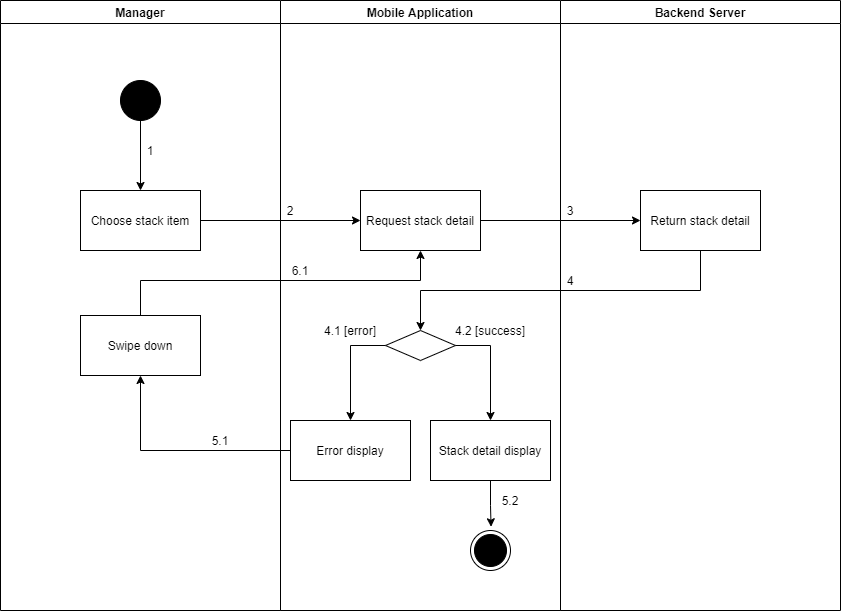

The diagram above was exported from draw.io. Its source (the exported page's mxGraphModel, read from the mxfile embedded in the PNG):
<mxGraphModel dx="868" dy="533" grid="1" gridSize="10" guides="1" tooltips="1" connect="1" arrows="1" fold="1" page="1" pageScale="1" pageWidth="1169" pageHeight="1654" math="0" shadow="0">
  <root>
    <mxCell id="wA-7TShCfM56BYGhn3rF-0" />
    <mxCell id="wA-7TShCfM56BYGhn3rF-1" parent="wA-7TShCfM56BYGhn3rF-0" />
    <mxCell id="FBAqB8mttQkc0M6bRazN-0" value="Manager" style="swimlane;startSize=23;" parent="wA-7TShCfM56BYGhn3rF-1" vertex="1">
      <mxGeometry x="1000" y="1030" width="280" height="610" as="geometry" />
    </mxCell>
    <mxCell id="FBAqB8mttQkc0M6bRazN-1" value="" style="verticalLabelPosition=bottom;verticalAlign=top;html=1;shape=mxgraph.flowchart.on-page_reference;fillColor=#000000;" parent="FBAqB8mttQkc0M6bRazN-0" vertex="1">
      <mxGeometry x="120" y="80" width="40" height="40" as="geometry" />
    </mxCell>
    <mxCell id="FBAqB8mttQkc0M6bRazN-2" value="1" style="text;html=1;strokeColor=none;fillColor=none;align=center;verticalAlign=middle;whiteSpace=wrap;rounded=0;" parent="FBAqB8mttQkc0M6bRazN-0" vertex="1">
      <mxGeometry x="140" y="140" width="20" height="20" as="geometry" />
    </mxCell>
    <mxCell id="FBAqB8mttQkc0M6bRazN-3" value="Swipe down" style="whiteSpace=wrap;html=1;fillColor=#FFFFFF;" parent="FBAqB8mttQkc0M6bRazN-0" vertex="1">
      <mxGeometry x="80" y="315" width="120" height="60" as="geometry" />
    </mxCell>
    <mxCell id="FBAqB8mttQkc0M6bRazN-4" value="Mobile Application" style="swimlane;" parent="wA-7TShCfM56BYGhn3rF-1" vertex="1">
      <mxGeometry x="1280" y="1030" width="280" height="610" as="geometry" />
    </mxCell>
    <mxCell id="FBAqB8mttQkc0M6bRazN-5" value="" style="ellipse;html=1;shape=endState;fillColor=#000000;strokeColor=#000000;align=center;" parent="FBAqB8mttQkc0M6bRazN-4" vertex="1">
      <mxGeometry x="190" y="530" width="40" height="40" as="geometry" />
    </mxCell>
    <mxCell id="FBAqB8mttQkc0M6bRazN-6" value="Request stack detail" style="whiteSpace=wrap;html=1;verticalAlign=middle;fillColor=#FFFFFF;align=center;" parent="FBAqB8mttQkc0M6bRazN-4" vertex="1">
      <mxGeometry x="80" y="190" width="120" height="60" as="geometry" />
    </mxCell>
    <mxCell id="FBAqB8mttQkc0M6bRazN-7" value="" style="rhombus;whiteSpace=wrap;html=1;fillColor=#FFFFFF;" parent="FBAqB8mttQkc0M6bRazN-4" vertex="1">
      <mxGeometry x="105" y="330" width="70" height="30" as="geometry" />
    </mxCell>
    <mxCell id="FBAqB8mttQkc0M6bRazN-8" value="Error display" style="whiteSpace=wrap;html=1;fillColor=#FFFFFF;" parent="FBAqB8mttQkc0M6bRazN-4" vertex="1">
      <mxGeometry x="10" y="420" width="120" height="60" as="geometry" />
    </mxCell>
    <mxCell id="FBAqB8mttQkc0M6bRazN-9" value="" style="edgeStyle=orthogonalEdgeStyle;rounded=0;orthogonalLoop=1;jettySize=auto;html=1;" parent="FBAqB8mttQkc0M6bRazN-4" source="FBAqB8mttQkc0M6bRazN-7" target="FBAqB8mttQkc0M6bRazN-8" edge="1">
      <mxGeometry relative="1" as="geometry">
        <Array as="points">
          <mxPoint x="70" y="345" />
        </Array>
      </mxGeometry>
    </mxCell>
    <mxCell id="FBAqB8mttQkc0M6bRazN-10" style="edgeStyle=orthogonalEdgeStyle;rounded=0;orthogonalLoop=1;jettySize=auto;html=1;entryX=0.514;entryY=-0.093;entryDx=0;entryDy=0;entryPerimeter=0;" parent="FBAqB8mttQkc0M6bRazN-4" source="FBAqB8mttQkc0M6bRazN-11" target="FBAqB8mttQkc0M6bRazN-5" edge="1">
      <mxGeometry relative="1" as="geometry" />
    </mxCell>
    <mxCell id="FBAqB8mttQkc0M6bRazN-11" value="Stack detail display" style="whiteSpace=wrap;html=1;fillColor=#FFFFFF;" parent="FBAqB8mttQkc0M6bRazN-4" vertex="1">
      <mxGeometry x="150" y="420" width="120" height="60" as="geometry" />
    </mxCell>
    <mxCell id="FBAqB8mttQkc0M6bRazN-12" value="" style="edgeStyle=orthogonalEdgeStyle;rounded=0;orthogonalLoop=1;jettySize=auto;html=1;" parent="FBAqB8mttQkc0M6bRazN-4" source="FBAqB8mttQkc0M6bRazN-7" target="FBAqB8mttQkc0M6bRazN-11" edge="1">
      <mxGeometry relative="1" as="geometry">
        <Array as="points">
          <mxPoint x="210" y="345" />
        </Array>
      </mxGeometry>
    </mxCell>
    <mxCell id="FBAqB8mttQkc0M6bRazN-13" value="2" style="text;html=1;strokeColor=none;fillColor=none;align=center;verticalAlign=middle;whiteSpace=wrap;rounded=0;" parent="FBAqB8mttQkc0M6bRazN-4" vertex="1">
      <mxGeometry y="200" width="20" height="20" as="geometry" />
    </mxCell>
    <mxCell id="FBAqB8mttQkc0M6bRazN-14" value="6.1" style="text;html=1;strokeColor=none;fillColor=none;align=center;verticalAlign=middle;whiteSpace=wrap;rounded=0;" parent="FBAqB8mttQkc0M6bRazN-4" vertex="1">
      <mxGeometry x="10" y="260" width="20" height="20" as="geometry" />
    </mxCell>
    <mxCell id="FBAqB8mttQkc0M6bRazN-15" value="5.2" style="text;html=1;strokeColor=none;fillColor=none;align=center;verticalAlign=middle;whiteSpace=wrap;rounded=0;" parent="FBAqB8mttQkc0M6bRazN-4" vertex="1">
      <mxGeometry x="220" y="490" width="20" height="20" as="geometry" />
    </mxCell>
    <mxCell id="FBAqB8mttQkc0M6bRazN-16" value="4.1 [error]" style="text;html=1;strokeColor=none;fillColor=none;align=center;verticalAlign=middle;whiteSpace=wrap;rounded=0;" parent="FBAqB8mttQkc0M6bRazN-4" vertex="1">
      <mxGeometry x="30" y="320" width="80" height="20" as="geometry" />
    </mxCell>
    <mxCell id="FBAqB8mttQkc0M6bRazN-17" value="4.2 [success]" style="text;html=1;strokeColor=none;fillColor=none;align=center;verticalAlign=middle;whiteSpace=wrap;rounded=0;" parent="FBAqB8mttQkc0M6bRazN-4" vertex="1">
      <mxGeometry x="170" y="320" width="80" height="20" as="geometry" />
    </mxCell>
    <mxCell id="FBAqB8mttQkc0M6bRazN-18" value="Backend Server" style="swimlane;" parent="wA-7TShCfM56BYGhn3rF-1" vertex="1">
      <mxGeometry x="1560" y="1030" width="280" height="610" as="geometry" />
    </mxCell>
    <mxCell id="FBAqB8mttQkc0M6bRazN-19" value="Return stack detail" style="whiteSpace=wrap;html=1;verticalAlign=middle;fillColor=#FFFFFF;align=center;" parent="FBAqB8mttQkc0M6bRazN-18" vertex="1">
      <mxGeometry x="80" y="190" width="120" height="60" as="geometry" />
    </mxCell>
    <mxCell id="FBAqB8mttQkc0M6bRazN-20" value="3" style="text;html=1;strokeColor=none;fillColor=none;align=center;verticalAlign=middle;whiteSpace=wrap;rounded=0;" parent="FBAqB8mttQkc0M6bRazN-18" vertex="1">
      <mxGeometry y="200" width="20" height="20" as="geometry" />
    </mxCell>
    <mxCell id="FBAqB8mttQkc0M6bRazN-21" value="4" style="text;html=1;strokeColor=none;fillColor=none;align=center;verticalAlign=middle;whiteSpace=wrap;rounded=0;" parent="FBAqB8mttQkc0M6bRazN-18" vertex="1">
      <mxGeometry y="270" width="20" height="20" as="geometry" />
    </mxCell>
    <mxCell id="FBAqB8mttQkc0M6bRazN-22" value="" style="edgeStyle=orthogonalEdgeStyle;rounded=0;orthogonalLoop=1;jettySize=auto;html=1;" parent="wA-7TShCfM56BYGhn3rF-1" source="FBAqB8mttQkc0M6bRazN-23" target="FBAqB8mttQkc0M6bRazN-6" edge="1">
      <mxGeometry relative="1" as="geometry" />
    </mxCell>
    <mxCell id="FBAqB8mttQkc0M6bRazN-23" value="Choose stack item" style="whiteSpace=wrap;html=1;verticalAlign=middle;fillColor=#FFFFFF;align=center;" parent="wA-7TShCfM56BYGhn3rF-1" vertex="1">
      <mxGeometry x="1080" y="1220" width="120" height="60" as="geometry" />
    </mxCell>
    <mxCell id="FBAqB8mttQkc0M6bRazN-24" value="" style="edgeStyle=orthogonalEdgeStyle;rounded=0;orthogonalLoop=1;jettySize=auto;html=1;" parent="wA-7TShCfM56BYGhn3rF-1" source="FBAqB8mttQkc0M6bRazN-1" target="FBAqB8mttQkc0M6bRazN-23" edge="1">
      <mxGeometry relative="1" as="geometry" />
    </mxCell>
    <mxCell id="FBAqB8mttQkc0M6bRazN-25" value="" style="edgeStyle=orthogonalEdgeStyle;rounded=0;orthogonalLoop=1;jettySize=auto;html=1;" parent="wA-7TShCfM56BYGhn3rF-1" source="FBAqB8mttQkc0M6bRazN-6" target="FBAqB8mttQkc0M6bRazN-19" edge="1">
      <mxGeometry relative="1" as="geometry" />
    </mxCell>
    <mxCell id="FBAqB8mttQkc0M6bRazN-26" value="" style="edgeStyle=orthogonalEdgeStyle;rounded=0;orthogonalLoop=1;jettySize=auto;html=1;" parent="wA-7TShCfM56BYGhn3rF-1" source="FBAqB8mttQkc0M6bRazN-19" target="FBAqB8mttQkc0M6bRazN-7" edge="1">
      <mxGeometry relative="1" as="geometry">
        <Array as="points">
          <mxPoint x="1700" y="1320" />
          <mxPoint x="1420" y="1320" />
        </Array>
      </mxGeometry>
    </mxCell>
    <mxCell id="FBAqB8mttQkc0M6bRazN-27" value="" style="edgeStyle=orthogonalEdgeStyle;rounded=0;orthogonalLoop=1;jettySize=auto;html=1;" parent="wA-7TShCfM56BYGhn3rF-1" source="FBAqB8mttQkc0M6bRazN-8" target="FBAqB8mttQkc0M6bRazN-3" edge="1">
      <mxGeometry relative="1" as="geometry" />
    </mxCell>
    <mxCell id="FBAqB8mttQkc0M6bRazN-28" value="5.1" style="text;html=1;strokeColor=none;fillColor=none;align=center;verticalAlign=middle;whiteSpace=wrap;rounded=0;" parent="wA-7TShCfM56BYGhn3rF-1" vertex="1">
      <mxGeometry x="1210" y="1460" width="20" height="20" as="geometry" />
    </mxCell>
    <mxCell id="FBAqB8mttQkc0M6bRazN-29" style="edgeStyle=orthogonalEdgeStyle;rounded=0;orthogonalLoop=1;jettySize=auto;html=1;entryX=0.5;entryY=1;entryDx=0;entryDy=0;" parent="wA-7TShCfM56BYGhn3rF-1" source="FBAqB8mttQkc0M6bRazN-3" target="FBAqB8mttQkc0M6bRazN-6" edge="1">
      <mxGeometry relative="1" as="geometry">
        <Array as="points">
          <mxPoint x="1140" y="1310" />
          <mxPoint x="1420" y="1310" />
        </Array>
      </mxGeometry>
    </mxCell>
  </root>
</mxGraphModel>